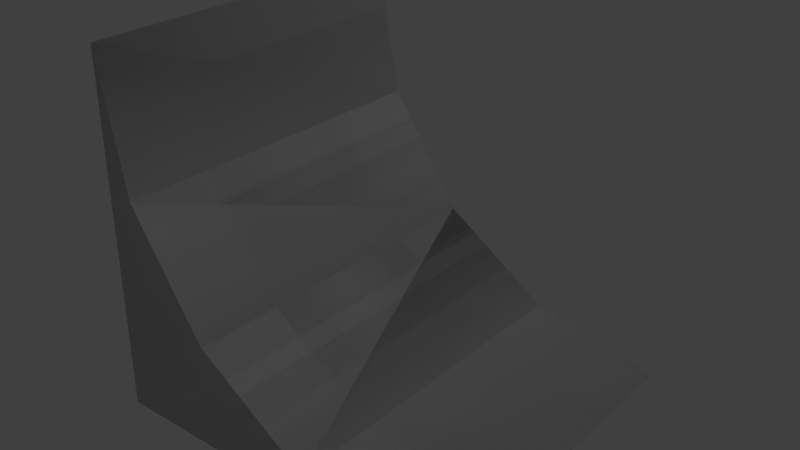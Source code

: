 # Source: Medium_Edge_Slope.blend  (saved by Blender 2.79.0; exported with 4.5.12 LTS)
import bpy
from mathutils import Matrix  # noqa: F401  (used for matrix-valued properties, if any)

bpy.ops.wm.read_factory_settings(use_empty=True)
scene = bpy.context.scene
scene.name = 'Scene'

# ---- collections
col_collection_1 = bpy.data.collections.new('Collection 1'); scene.collection.children.link(col_collection_1)

# ---- materials (node trees are filled in below, after node groups)
mat_rc_edge_slope_001 = bpy.data.materials.new('RC_Edge_Slope.001')
mat_rc_edge_slope_001.alpha_threshold = 0.0
mat_rc_edge_slope_001.use_transparent_shadow = False
mat_rc_edge_slope_001.roughness = 0.5
mat_rc_edge_slope = bpy.data.materials.new('RC_Edge_Slope')
mat_rc_edge_slope.alpha_threshold = 0.0
mat_rc_edge_slope.use_transparent_shadow = False
mat_rc_edge_slope.roughness = 0.5

# ---- material node trees

# ---- world
world_world = bpy.data.worlds.new('World'); scene.world = world_world
world_world.color = (0.05088, 0.05088, 0.05088)
world_world.use_sun_shadow = False
world_world.sun_shadow_jitter_overblur = 0.0
world_world.cycles.sampling_method = 'MANUAL'

# ---- lights
light_lamp = bpy.data.lights.new('Lamp', 'POINT')
light_lamp.transmission_factor = 0.0
light_lamp.cutoff_distance = 30.0
light_lamp.energy = 100.0
light_lamp.shadow_buffer_clip_start = 1.001
light_lamp.shadow_soft_size = 0.1
light_lamp.shadow_maximum_resolution = 0.006
light_lamp.use_absolute_resolution = True

# ---- meshes
me_rc_edge_slope_001 = bpy.data.meshes.new('RC_Edge_Slope.001')
me_rc_edge_slope_001.from_pydata([(0.4998, -0.5, -0.5), (0.1168, -0.4239, -0.5), (0.1168, -0.4239, 0.5), (0.4998, -0.5, 0.5), (-0.2078, -0.207, -0.5), (-0.2078, -0.207, 0.5), (-0.4246, 0.1175, 0.5), (-0.4246, 0.1175, -0.5), (-0.5004, 0.5001, 0.5), (-0.5004, 0.5001, -0.5), (0.4998, -0.5, -0.5), (0.4998, -0.5, 0.5), (-0.5, -0.5, 0.5), (-0.5, -0.5, -0.5), (-0.5, -0.5, -0.5), (-0.5, -0.5, 0.5), (-0.5004, 0.5001, 0.5), (-0.5004, 0.5001, -0.5), (0.1168, -0.4239, -0.5), (0.4998, -0.5, -0.5), (-0.5, -0.5, -0.5), (-0.2078, -0.207, -0.5), (-0.4246, 0.1175, -0.5), (-0.5004, 0.5001, -0.5), (-0.4246, 0.1175, 0.5), (-0.5004, 0.5001, 0.5), (-0.5, -0.5, 0.5), (-0.2078, -0.207, 0.5), (0.1168, -0.4239, 0.5), (0.4998, -0.5, 0.5)], [], [(0, 1, 2), (0, 2, 3), (2, 1, 4), (2, 4, 5), (4, 6, 5), (4, 7, 6), (7, 8, 6), (7, 9, 8), (10, 11, 12), (10, 12, 13), (14, 15, 16), (14, 16, 17), (18, 19, 20), (18, 20, 21), (20, 22, 21), (20, 23, 22), (24, 25, 26), (27, 24, 26), (28, 27, 26), (28, 26, 29)])
me_rc_edge_slope_001.polygons.foreach_set('use_smooth', [True] * 20)
_k = set([(0, 1), (0, 3), (1, 4), (2, 3), (2, 5), (4, 7), (5, 6), (6, 8), (7, 9), (8, 9), (10, 11), (10, 13), (11, 12), (12, 13), (14, 15), (14, 17), (15, 16), (16, 17), (18, 19), (18, 21), (19, 20), (20, 23), (21, 22), (22, 23), (24, 25), (24, 27), (25, 26), (26, 29), (27, 28), (28, 29)])
me_rc_edge_slope_001.attributes.new('sharp_edge', 'BOOLEAN', 'EDGE').data.foreach_set('value', [ (min(e.vertices), max(e.vertices)) in _k for e in me_rc_edge_slope_001.edges])
_uv = me_rc_edge_slope_001.uv_layers.new(name='UVMap')
_uv.uv.foreach_set('vector', [0.8283, 0.1805, 0.8283, 0.2301, 0.9862, 0.2301, 0.8283, 0.1805, 0.9862, 0.2301, 0.9862, 0.1805, 0.9862, 0.2301, 0.8283, 0.2301, 0.8283, 0.3601, 0.9862, 0.2301, 0.8283, 0.3601, 0.9862, 0.3601, 0.8283, 0.3601, 0.9862, 0.4901, 0.9862, 0.3601, 0.8283, 0.3601, 0.8283, 0.4901, 0.9862, 0.4901, 0.8283, 0.4901, 0.9862, 0.5397, 0.9862, 0.4901, 0.8283, 0.4901, 0.8283, 0.5397, 0.9862, 0.5397, 0.8283, 0.9852, 0.8283, 0.8272, 0.9862, 0.8272, 0.8283, 0.9852, 0.9862, 0.8272, 0.9862, 0.9852, 0.9862, 0.9852, 0.8283, 0.9852, 0.8283, 0.8272, 0.9862, 0.9852, 0.8283, 0.8272, 0.9862, 0.8272, 0.5917, 0.6469, 0.5798, 0.7067, 0.5798, 0.5549, 0.5917, 0.6469, 0.5798, 0.5549, 0.6242, 0.5993, 0.5798, 0.5549, 0.6735, 0.5664, 0.6242, 0.5993, 0.5798, 0.5549, 0.7316, 0.5549, 0.6735, 0.5664, 0.5917, 0.6469, 0.5798, 0.7067, 0.5798, 0.5549, 0.6242, 0.5993, 0.5917, 0.6469, 0.5798, 0.5549, 0.6735, 0.5664, 0.6242, 0.5993, 0.5798, 0.5549, 0.6735, 0.5664, 0.5798, 0.5549, 0.7316, 0.5549])
me_rc_edge_slope_001.materials.append(mat_rc_edge_slope_001)
me_rc_edge_slope_001.use_remesh_preserve_volume = False
me_rc_edge_slope_001.use_remesh_preserve_attributes = False
me_rc_edge_slope_001.use_mirror_vertex_groups = False
me_rc_edge_slope_001.update()
me_rc_edge_slope_001.normals_split_custom_set([tuple(v) for v in zip(*[iter([0.195, 0.9808, -3.9e-07, 0.3826, 0.9239, -9.613e-07, 0.3826, 0.9239, -2.277e-07, 0.195, 0.9808, -3.9e-07, 0.3826, 0.9239, -2.277e-07, 0.195, 0.9808, 0.0, 0.3826, 0.9239, -2.277e-07, 0.3826, 0.9239, -9.613e-07, 0.7071, 0.7071, -5.347e-07, 0.3826, 0.9239, -2.277e-07, 0.7071, 0.7071, -5.347e-07, 0.7071, 0.7071, 0.0, 0.7071, 0.7071, -5.347e-07, 0.924, 0.3823, 0.0, 0.7071, 0.7071, 0.0, 0.7071, 0.7071, -5.347e-07, 0.924, 0.3823, 0.0, 0.924, 0.3823, 0.0, 0.924, 0.3823, 0.0, 0.981, 0.1942, 0.0, 0.924, 0.3823, 0.0, 0.924, 0.3823, 0.0, 0.981, 0.1943, 0.0, 0.981, 0.1942, 0.0, 0.0, -1.0, 0.0, 0.0, -1.0, 0.0, 0.0, -1.0, 0.0, 0.0, -1.0, 0.0, 0.0, -1.0, 0.0, 0.0, -1.0, 0.0, -1.0, -0.0003613, 0.0, -1.0, -0.0003613, 0.0, -1.0, -0.0003613, 0.0, -1.0, -0.0003613, 0.0, -1.0, -0.0003613, 0.0, -1.0, -0.0003613, 0.0, 0.0, 0.0, -1.0, 0.0, 0.0, -1.0, -2.571e-07, -4.874e-07, -1.0, 0.0, 0.0, -1.0, -2.571e-07, -4.874e-07, -1.0, 5.65e-07, -5.779e-07, -1.0, -2.571e-07, -4.874e-07, -1.0, -7.328e-06, -2.345e-07, -1.0, 5.65e-07, -5.779e-07, -1.0, -2.571e-07, -4.874e-07, -1.0, -9.455e-06, -2.99e-09, -1.0, -7.328e-06, -2.345e-07, -1.0, 0.0, 0.0, 1.0, 0.0, 0.0, 1.0, 0.0, 0.0, 1.0, 0.0, 0.0, 1.0, 0.0, 0.0, 1.0, 0.0, 0.0, 1.0, 0.0, 0.0, 1.0, 0.0, 0.0, 1.0, 0.0, 0.0, 1.0, 0.0, 0.0, 1.0, 0.0, 0.0, 1.0, 0.0, 0.0, 1.0])] * 3)])
me_rc_edge_slope = bpy.data.meshes.new('RC_Edge_Slope')
me_rc_edge_slope.from_pydata([(0.4998, -0.5, -0.5), (0.1168, -0.4239, -0.5), (0.1168, -0.4239, 0.5), (0.4998, -0.5, 0.5), (-0.2078, -0.207, -0.5), (-0.2078, -0.207, 0.5), (-0.4246, 0.1175, 0.5), (-0.4246, 0.1175, -0.5), (-0.5004, 0.5001, 0.5), (-0.5004, 0.5001, -0.5), (0.4998, -0.5, -0.5), (0.4998, -0.5, 0.5), (-0.5, -0.5, 0.5), (-0.5, -0.5, -0.5), (-0.5, -0.5, -0.5), (-0.5, -0.5, 0.5), (-0.5004, 0.5001, 0.5), (-0.5004, 0.5001, -0.5), (0.1168, -0.4239, -0.5), (0.4998, -0.5, -0.5), (-0.5, -0.5, -0.5), (-0.2078, -0.207, -0.5), (-0.4246, 0.1175, -0.5), (-0.5004, 0.5001, -0.5), (-0.4246, 0.1175, 0.5), (-0.5004, 0.5001, 0.5), (-0.5, -0.5, 0.5), (-0.2078, -0.207, 0.5), (0.1168, -0.4239, 0.5), (0.4998, -0.5, 0.5)], [], [(0, 1, 2), (0, 2, 3), (2, 1, 4), (2, 4, 5), (4, 6, 5), (4, 7, 6), (7, 8, 6), (7, 9, 8), (10, 11, 12), (10, 12, 13), (14, 15, 16), (14, 16, 17), (18, 19, 20), (18, 20, 21), (20, 22, 21), (20, 23, 22), (24, 25, 26), (27, 24, 26), (28, 27, 26), (28, 26, 29)])
me_rc_edge_slope.polygons.foreach_set('use_smooth', [True] * 20)
_k = set([(0, 1), (0, 3), (1, 4), (2, 3), (2, 5), (4, 7), (5, 6), (6, 8), (7, 9), (8, 9), (10, 11), (10, 13), (11, 12), (12, 13), (14, 15), (14, 17), (15, 16), (16, 17), (18, 19), (18, 21), (19, 20), (20, 23), (21, 22), (22, 23), (24, 25), (24, 27), (25, 26), (26, 29), (27, 28), (28, 29)])
me_rc_edge_slope.attributes.new('sharp_edge', 'BOOLEAN', 'EDGE').data.foreach_set('value', [ (min(e.vertices), max(e.vertices)) in _k for e in me_rc_edge_slope.edges])
_uv = me_rc_edge_slope.uv_layers.new(name='UVMap')
_uv.uv.foreach_set('vector', [0.8283, 0.1805, 0.8283, 0.2301, 0.9862, 0.2301, 0.8283, 0.1805, 0.9862, 0.2301, 0.9862, 0.1805, 0.9862, 0.2301, 0.8283, 0.2301, 0.8283, 0.3601, 0.9862, 0.2301, 0.8283, 0.3601, 0.9862, 0.3601, 0.8283, 0.3601, 0.9862, 0.4901, 0.9862, 0.3601, 0.8283, 0.3601, 0.8283, 0.4901, 0.9862, 0.4901, 0.8283, 0.4901, 0.9862, 0.5397, 0.9862, 0.4901, 0.8283, 0.4901, 0.8283, 0.5397, 0.9862, 0.5397, 0.8283, 0.9852, 0.8283, 0.8272, 0.9862, 0.8272, 0.8283, 0.9852, 0.9862, 0.8272, 0.9862, 0.9852, 0.9862, 0.9852, 0.8283, 0.9852, 0.8283, 0.8272, 0.9862, 0.9852, 0.8283, 0.8272, 0.9862, 0.8272, 0.5917, 0.6469, 0.5798, 0.7067, 0.5798, 0.5549, 0.5917, 0.6469, 0.5798, 0.5549, 0.6242, 0.5993, 0.5798, 0.5549, 0.6735, 0.5664, 0.6242, 0.5993, 0.5798, 0.5549, 0.7316, 0.5549, 0.6735, 0.5664, 0.5917, 0.6469, 0.5798, 0.7067, 0.5798, 0.5549, 0.6242, 0.5993, 0.5917, 0.6469, 0.5798, 0.5549, 0.6735, 0.5664, 0.6242, 0.5993, 0.5798, 0.5549, 0.6735, 0.5664, 0.5798, 0.5549, 0.7316, 0.5549])
me_rc_edge_slope.materials.append(mat_rc_edge_slope)
me_rc_edge_slope.use_remesh_preserve_volume = False
me_rc_edge_slope.use_remesh_preserve_attributes = False
me_rc_edge_slope.use_mirror_vertex_groups = False
me_rc_edge_slope.update()
me_rc_edge_slope.normals_split_custom_set([tuple(v) for v in zip(*[iter([0.195, 0.9808, -3.9e-07, 0.3826, 0.9239, -9.613e-07, 0.3826, 0.9239, -2.277e-07, 0.195, 0.9808, -3.9e-07, 0.3826, 0.9239, -2.277e-07, 0.195, 0.9808, 0.0, 0.3826, 0.9239, -2.277e-07, 0.3826, 0.9239, -9.613e-07, 0.7071, 0.7071, -5.347e-07, 0.3826, 0.9239, -2.277e-07, 0.7071, 0.7071, -5.347e-07, 0.7071, 0.7071, 0.0, 0.7071, 0.7071, -5.347e-07, 0.924, 0.3823, 0.0, 0.7071, 0.7071, 0.0, 0.7071, 0.7071, -5.347e-07, 0.924, 0.3823, 0.0, 0.924, 0.3823, 0.0, 0.924, 0.3823, 0.0, 0.981, 0.1942, 0.0, 0.924, 0.3823, 0.0, 0.924, 0.3823, 0.0, 0.981, 0.1943, 0.0, 0.981, 0.1942, 0.0, 0.0, -1.0, 0.0, 0.0, -1.0, 0.0, 0.0, -1.0, 0.0, 0.0, -1.0, 0.0, 0.0, -1.0, 0.0, 0.0, -1.0, 0.0, -1.0, -0.0003613, 0.0, -1.0, -0.0003613, 0.0, -1.0, -0.0003613, 0.0, -1.0, -0.0003613, 0.0, -1.0, -0.0003613, 0.0, -1.0, -0.0003613, 0.0, 0.0, 0.0, -1.0, 0.0, 0.0, -1.0, -2.571e-07, -4.874e-07, -1.0, 0.0, 0.0, -1.0, -2.571e-07, -4.874e-07, -1.0, 5.65e-07, -5.779e-07, -1.0, -2.571e-07, -4.874e-07, -1.0, -7.328e-06, -2.345e-07, -1.0, 5.65e-07, -5.779e-07, -1.0, -2.571e-07, -4.874e-07, -1.0, -9.455e-06, -2.99e-09, -1.0, -7.328e-06, -2.345e-07, -1.0, 0.0, 0.0, 1.0, 0.0, 0.0, 1.0, 0.0, 0.0, 1.0, 0.0, 0.0, 1.0, 0.0, 0.0, 1.0, 0.0, 0.0, 1.0, 0.0, 0.0, 1.0, 0.0, 0.0, 1.0, 0.0, 0.0, 1.0, 0.0, 0.0, 1.0, 0.0, 0.0, 1.0, 0.0, 0.0, 1.0])] * 3)])

# ---- objects
ob_rc_edge_slope_001 = bpy.data.objects.new('RC_Edge_Slope.001', me_rc_edge_slope_001)
ob_rc_edge_slope = bpy.data.objects.new('RC_Edge_Slope', me_rc_edge_slope)
ob_lamp = bpy.data.objects.new('Lamp', light_lamp)

# ---- transforms, parenting, visibility, modifiers, constraints
ob_rc_edge_slope_001.location = (0.0, 0.0, 0.0)
ob_rc_edge_slope_001.rotation_euler = (1.571, -0.0, 0.0)
ob_rc_edge_slope_001.lineart.crease_threshold = 0.0
ob_rc_edge_slope.location = (0.0, 0.0, 0.0)
ob_rc_edge_slope.rotation_euler = (1.571, -0.0, 0.0)
ob_rc_edge_slope.lineart.crease_threshold = 0.0
ob_lamp.location = (4.076, 1.005, 5.904)
ob_lamp.rotation_euler = (0.6503, 0.05522, 1.866)
ob_lamp.lock_rotations_4d = False
ob_lamp.empty_display_type = 'ARROWS'
ob_lamp.color = (0.0, 0.0, 0.0, 0.0)
ob_lamp.lineart.crease_threshold = 0.0

# ---- collection membership
col_collection_1.objects.link(ob_rc_edge_slope_001)
col_collection_1.objects.link(ob_rc_edge_slope)
col_collection_1.objects.link(ob_lamp)

# ---- scene / render settings (as saved in the file)
scene.frame_start = 1; scene.frame_end = 250; scene.frame_set(1)
scene.render.engine = 'BLENDER_EEVEE_NEXT'
scene.render.resolution_percentage = 50
scene.render.dither_intensity = 0.0
scene.cycles.use_denoising = False
scene.cycles.samples = 128
scene.cycles.sampling_pattern = 'TABULATED_SOBOL'
scene.cycles.use_adaptive_sampling = False
scene.cycles.use_light_tree = False
scene.cycles.blur_glossy = 0.0
scene.cycles.sample_clamp_indirect = 0.0
scene.view_settings.view_transform = 'Standard'
bpy.context.view_layer.update()

# ---- added for rendering (the .blend has no active camera): camera
cam_auto = bpy.data.cameras.new('AutoCamera')
cam_auto.lens = 50.0
cam_auto.sensor_width = 36.0
cam_auto.clip_end = 1000.0
ob_auto_camera = bpy.data.objects.new('AutoCamera', cam_auto)
scene.collection.objects.link(ob_auto_camera)
ob_auto_camera.location = (1.60239, -1.92322, 1.28221)
ob_auto_camera.rotation_euler = (1.09748, -7.21219e-08, 0.694738)
scene.camera = ob_auto_camera
bpy.context.view_layer.update()
